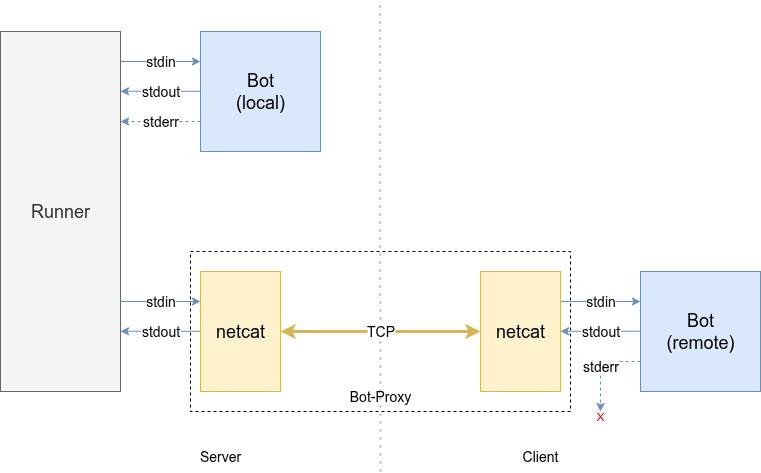

The diagram above was exported from draw.io. Its source (the exported page's mxGraphModel, read from the mxfile embedded in the PNG):
<mxGraphModel dx="802" dy="536" grid="1" gridSize="10" guides="1" tooltips="1" connect="1" arrows="1" fold="1" page="1" pageScale="1" pageWidth="850" pageHeight="1100" math="0" shadow="0">
  <root>
    <mxCell id="0" />
    <mxCell id="1" parent="0" />
    <mxCell id="x8xrPTRH2ODtxbyrsQSI-35" value="" style="endArrow=none;dashed=1;html=1;dashPattern=1 3;strokeWidth=2;rounded=0;strokeColor=light-dark(#b0b0b0, #ededed);" parent="1" edge="1">
      <mxGeometry width="50" height="50" relative="1" as="geometry">
        <mxPoint x="460" y="480" as="sourcePoint" />
        <mxPoint x="459.5" y="10" as="targetPoint" />
      </mxGeometry>
    </mxCell>
    <mxCell id="x8xrPTRH2ODtxbyrsQSI-33" value="" style="rounded=0;whiteSpace=wrap;html=1;fillColor=none;dashed=1;" parent="1" vertex="1">
      <mxGeometry x="270" y="260" width="380" height="160" as="geometry" />
    </mxCell>
    <mxCell id="x8xrPTRH2ODtxbyrsQSI-20" value="stdin" style="edgeStyle=orthogonalEdgeStyle;rounded=0;orthogonalLoop=1;jettySize=auto;html=1;exitX=1;exitY=0.25;exitDx=0;exitDy=0;entryX=0;entryY=0.25;entryDx=0;entryDy=0;fontSize=14;fillColor=#dae8fc;strokeColor=#6c8ebf;" parent="1" source="x8xrPTRH2ODtxbyrsQSI-1" target="x8xrPTRH2ODtxbyrsQSI-19" edge="1">
      <mxGeometry relative="1" as="geometry" />
    </mxCell>
    <mxCell id="x8xrPTRH2ODtxbyrsQSI-1" value="" style="rounded=0;whiteSpace=wrap;html=1;fillColor=#f5f5f5;fontColor=#333333;strokeColor=#666666;" parent="1" vertex="1">
      <mxGeometry x="80" y="40" width="120" height="120" as="geometry" />
    </mxCell>
    <mxCell id="x8xrPTRH2ODtxbyrsQSI-18" value="" style="rounded=0;whiteSpace=wrap;html=1;fillColor=#f5f5f5;fontColor=#333333;strokeColor=#666666;" parent="1" vertex="1">
      <mxGeometry x="80" y="280" width="120" height="120" as="geometry" />
    </mxCell>
    <mxCell id="x8xrPTRH2ODtxbyrsQSI-17" value="&lt;font style=&quot;font-size: 18px;&quot;&gt;Runner&lt;/font&gt;" style="rounded=0;whiteSpace=wrap;html=1;fillColor=#f5f5f5;fontColor=#333333;strokeColor=#666666;" parent="1" vertex="1">
      <mxGeometry x="80" y="40" width="120" height="360" as="geometry" />
    </mxCell>
    <mxCell id="x8xrPTRH2ODtxbyrsQSI-21" value="stdout" style="edgeStyle=orthogonalEdgeStyle;rounded=0;orthogonalLoop=1;jettySize=auto;html=1;exitX=0;exitY=0.75;exitDx=0;exitDy=0;entryX=1;entryY=0.75;entryDx=0;entryDy=0;fontSize=14;fillColor=#dae8fc;strokeColor=#6c8ebf;" parent="1" edge="1">
      <mxGeometry relative="1" as="geometry">
        <mxPoint x="280" y="99.76" as="sourcePoint" />
        <mxPoint x="200" y="99.76" as="targetPoint" />
      </mxGeometry>
    </mxCell>
    <mxCell id="6PiV_VqgFHNzR3yt98rB-1" value="&lt;font style=&quot;font-size: 14px;&quot;&gt;stderr&lt;/font&gt;" style="edgeStyle=orthogonalEdgeStyle;rounded=0;orthogonalLoop=1;jettySize=auto;html=1;exitX=0;exitY=0.75;exitDx=0;exitDy=0;entryX=1;entryY=0.25;entryDx=0;entryDy=0;fillColor=#dae8fc;strokeColor=#6c8ebf;dashed=1;" parent="1" source="x8xrPTRH2ODtxbyrsQSI-19" target="x8xrPTRH2ODtxbyrsQSI-17" edge="1">
      <mxGeometry relative="1" as="geometry" />
    </mxCell>
    <mxCell id="x8xrPTRH2ODtxbyrsQSI-19" value="&lt;font style=&quot;font-size: 18px;&quot;&gt;Bot&lt;/font&gt;&lt;div&gt;&lt;font style=&quot;font-size: 18px;&quot;&gt;(local)&lt;/font&gt;&lt;/div&gt;" style="rounded=0;whiteSpace=wrap;html=1;fillColor=#dae8fc;strokeColor=#6c8ebf;" parent="1" vertex="1">
      <mxGeometry x="280" y="40" width="120" height="120" as="geometry" />
    </mxCell>
    <mxCell id="x8xrPTRH2ODtxbyrsQSI-25" value="stdin" style="edgeStyle=orthogonalEdgeStyle;rounded=0;orthogonalLoop=1;jettySize=auto;html=1;exitX=1;exitY=0.25;exitDx=0;exitDy=0;entryX=0;entryY=0.25;entryDx=0;entryDy=0;fontSize=14;fillColor=#dae8fc;strokeColor=#6c8ebf;" parent="1" target="x8xrPTRH2ODtxbyrsQSI-27" edge="1">
      <mxGeometry relative="1" as="geometry">
        <mxPoint x="200" y="310" as="sourcePoint" />
      </mxGeometry>
    </mxCell>
    <mxCell id="x8xrPTRH2ODtxbyrsQSI-26" value="stdout" style="edgeStyle=orthogonalEdgeStyle;rounded=0;orthogonalLoop=1;jettySize=auto;html=1;exitX=0;exitY=0.75;exitDx=0;exitDy=0;entryX=1;entryY=0.75;entryDx=0;entryDy=0;fontSize=14;fillColor=#dae8fc;strokeColor=#6c8ebf;" parent="1" edge="1">
      <mxGeometry relative="1" as="geometry">
        <mxPoint x="200" y="339.76" as="targetPoint" />
        <mxPoint x="280" y="339.76" as="sourcePoint" />
      </mxGeometry>
    </mxCell>
    <mxCell id="x8xrPTRH2ODtxbyrsQSI-32" value="&lt;font style=&quot;font-size: 14px;&quot;&gt;TCP&lt;/font&gt;" style="rounded=0;orthogonalLoop=1;jettySize=auto;html=1;exitX=1;exitY=0.5;exitDx=0;exitDy=0;startArrow=classic;startFill=1;fillColor=#fff2cc;strokeColor=#d6b656;strokeWidth=3;" parent="1" source="x8xrPTRH2ODtxbyrsQSI-27" target="x8xrPTRH2ODtxbyrsQSI-31" edge="1">
      <mxGeometry relative="1" as="geometry" />
    </mxCell>
    <mxCell id="x8xrPTRH2ODtxbyrsQSI-27" value="&lt;span style=&quot;font-size: 18px;&quot;&gt;netcat&lt;/span&gt;" style="rounded=0;whiteSpace=wrap;html=1;fillColor=#fff2cc;strokeColor=#d6b656;" parent="1" vertex="1">
      <mxGeometry x="280" y="280" width="80" height="120" as="geometry" />
    </mxCell>
    <mxCell id="x8xrPTRH2ODtxbyrsQSI-28" value="stdin" style="edgeStyle=orthogonalEdgeStyle;rounded=0;orthogonalLoop=1;jettySize=auto;html=1;exitX=1;exitY=0.25;exitDx=0;exitDy=0;entryX=0;entryY=0.25;entryDx=0;entryDy=0;fontSize=14;fillColor=#dae8fc;strokeColor=#6c8ebf;" parent="1" target="x8xrPTRH2ODtxbyrsQSI-30" edge="1">
      <mxGeometry relative="1" as="geometry">
        <mxPoint x="640" y="310" as="sourcePoint" />
      </mxGeometry>
    </mxCell>
    <mxCell id="x8xrPTRH2ODtxbyrsQSI-29" value="stdout" style="edgeStyle=orthogonalEdgeStyle;rounded=0;orthogonalLoop=1;jettySize=auto;html=1;exitX=0;exitY=0.75;exitDx=0;exitDy=0;entryX=1;entryY=0.75;entryDx=0;entryDy=0;fontSize=14;fillColor=#dae8fc;strokeColor=#6c8ebf;" parent="1" edge="1">
      <mxGeometry relative="1" as="geometry">
        <mxPoint x="640" y="339.76" as="targetPoint" />
        <mxPoint x="720" y="339.76" as="sourcePoint" />
      </mxGeometry>
    </mxCell>
    <mxCell id="6PiV_VqgFHNzR3yt98rB-2" value="&lt;font style=&quot;font-size: 14px;&quot;&gt;stderr&lt;/font&gt;" style="edgeStyle=orthogonalEdgeStyle;rounded=0;orthogonalLoop=1;jettySize=auto;html=1;exitX=0;exitY=0.75;exitDx=0;exitDy=0;fillColor=#dae8fc;strokeColor=#6c8ebf;dashed=1;" parent="1" source="x8xrPTRH2ODtxbyrsQSI-30" edge="1">
      <mxGeometry relative="1" as="geometry">
        <mxPoint x="680" y="420" as="targetPoint" />
        <Array as="points">
          <mxPoint x="680" y="370" />
        </Array>
      </mxGeometry>
    </mxCell>
    <mxCell id="x8xrPTRH2ODtxbyrsQSI-30" value="&lt;font style=&quot;font-size: 18px;&quot;&gt;Bot&lt;/font&gt;&lt;div&gt;&lt;font style=&quot;font-size: 18px;&quot;&gt;(remote)&lt;/font&gt;&lt;/div&gt;" style="rounded=0;whiteSpace=wrap;html=1;fillColor=#dae8fc;strokeColor=#6c8ebf;" parent="1" vertex="1">
      <mxGeometry x="720" y="280" width="120" height="120" as="geometry" />
    </mxCell>
    <mxCell id="x8xrPTRH2ODtxbyrsQSI-31" value="&lt;span style=&quot;font-size: 18px;&quot;&gt;netcat&lt;/span&gt;" style="rounded=0;whiteSpace=wrap;html=1;fillColor=#fff2cc;strokeColor=#d6b656;" parent="1" vertex="1">
      <mxGeometry x="560" y="280" width="80" height="120" as="geometry" />
    </mxCell>
    <mxCell id="x8xrPTRH2ODtxbyrsQSI-34" value="&lt;font style=&quot;font-size: 14px;&quot;&gt;Bot-Proxy&lt;/font&gt;" style="text;html=1;align=center;verticalAlign=middle;whiteSpace=wrap;rounded=0;" parent="1" vertex="1">
      <mxGeometry x="400" y="390" width="120" height="30" as="geometry" />
    </mxCell>
    <mxCell id="x8xrPTRH2ODtxbyrsQSI-38" value="&lt;font style=&quot;font-size: 14px;&quot;&gt;Server&lt;/font&gt;" style="text;html=1;align=center;verticalAlign=middle;whiteSpace=wrap;rounded=0;" parent="1" vertex="1">
      <mxGeometry x="240" y="450" width="120" height="30" as="geometry" />
    </mxCell>
    <mxCell id="x8xrPTRH2ODtxbyrsQSI-39" value="&lt;font style=&quot;font-size: 14px;&quot;&gt;Client&lt;/font&gt;" style="text;html=1;align=center;verticalAlign=middle;whiteSpace=wrap;rounded=0;" parent="1" vertex="1">
      <mxGeometry x="560" y="450" width="120" height="30" as="geometry" />
    </mxCell>
    <mxCell id="6PiV_VqgFHNzR3yt98rB-6" value="X" style="text;html=1;align=center;verticalAlign=middle;whiteSpace=wrap;rounded=0;fontColor=#FF0000;" parent="1" vertex="1">
      <mxGeometry x="650" y="410" width="60" height="30" as="geometry" />
    </mxCell>
  </root>
</mxGraphModel>